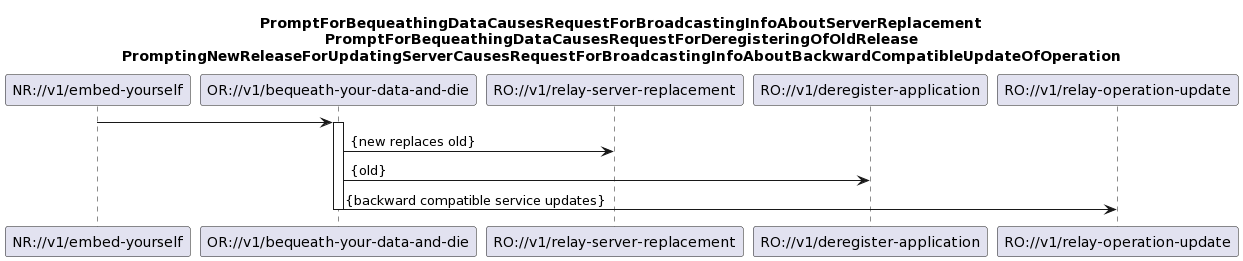

The diagram above was rendered by PlantUML. Its source (embedded in the PNG):
@startuml
skinparam responseMessageBelowArrow true

title
PromptForBequeathingDataCausesRequestForBroadcastingInfoAboutServerReplacement
PromptForBequeathingDataCausesRequestForDeregisteringOfOldRelease
PromptingNewReleaseForUpdatingServerCausesRequestForBroadcastingInfoAboutBackwardCompatibleUpdateOfOperation
end title

participant "NR://v1/embed-yourself" as NewRelease
participant "OR://v1/bequeath-your-data-and-die" as OldRelease
participant "RO://v1/relay-server-replacement" as RoRsr
participant "RO://v1/deregister-application" as RoDa
participant "RO://v1/relay-operation-update" as RoRou

NewRelease -> OldRelease
activate OldRelease

OldRelease -> RoRsr : {new replaces old}

OldRelease -> RoDa : {old}

OldRelease -> RoRou : {backward compatible service updates}

deactivate OldRelease
@enduml